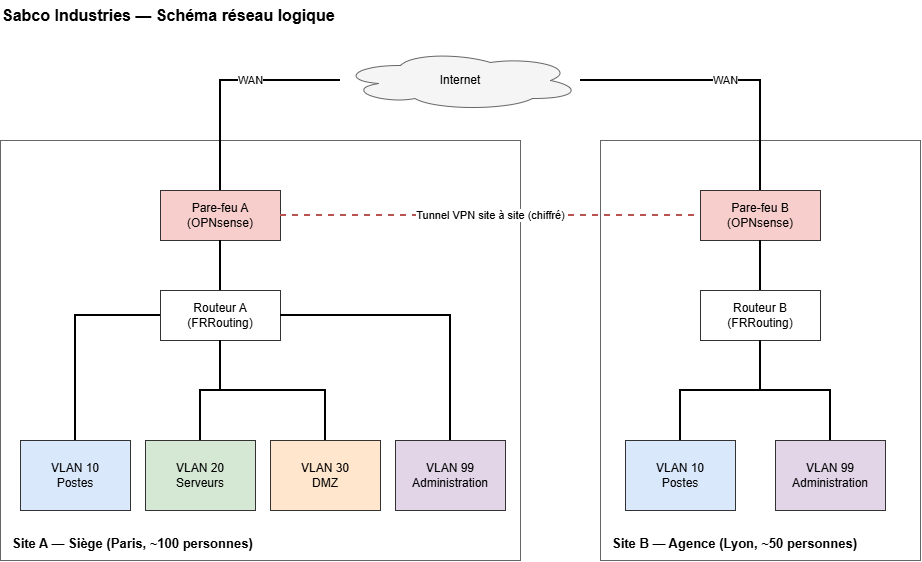

The diagram above was exported from draw.io. Its source (the exported page's mxGraphModel, read from the mxfile embedded in the PNG):
<mxGraphModel dx="968" dy="621" grid="1" gridSize="10" guides="1" tooltips="1" connect="1" arrows="1" fold="1" page="1" pageScale="1" pageWidth="1000" pageHeight="620" math="0" shadow="0">
  <root>
    <mxCell id="0" />
    <mxCell id="1" parent="0" />
    <mxCell id="c3" parent="1" style="text;html=1;align=left;verticalAlign=middle;fontStyle=1;fontSize=16;" value="Sabco Industries — Schéma réseau logique" vertex="1">
      <mxGeometry height="30" width="520" x="40" y="10" as="geometry" />
    </mxCell>
    <mxCell id="c4" parent="1" style="ellipse;shape=cloud;whiteSpace=wrap;html=1;fillColor=#f5f5f5;strokeColor=#666666;fontSize=12;" value="Internet" vertex="1">
      <mxGeometry height="60" width="240" x="380" y="60" as="geometry" />
    </mxCell>
    <mxCell id="c5" parent="1" style="rounded=0;whiteSpace=wrap;html=1;fillColor=none;strokeColor=#666666;verticalAlign=bottom;align=left;spacingLeft=10;spacingBottom=6;fontStyle=1;fontSize=13;" value="Site A — Siège (Paris, ~100 personnes)" vertex="1">
      <mxGeometry height="420" width="520" x="40" y="150" as="geometry" />
    </mxCell>
    <mxCell id="c6" parent="1" style="rounded=0;whiteSpace=wrap;html=1;fillColor=none;strokeColor=#666666;verticalAlign=bottom;align=left;spacingLeft=10;spacingBottom=6;fontStyle=1;fontSize=13;" value="Site B — Agence (Lyon, ~50 personnes)" vertex="1">
      <mxGeometry height="420" width="320" x="640" y="150" as="geometry" />
    </mxCell>
    <mxCell id="c7" parent="1" style="rounded=0;whiteSpace=wrap;html=1;strokeColor=#333333;fontSize=12;fillColor=#f8cecc;" value="Pare-feu A&lt;br&gt;(OPNsense)" vertex="1">
      <mxGeometry height="50" width="120" x="200" y="200" as="geometry" />
    </mxCell>
    <mxCell id="c8" parent="1" style="rounded=0;whiteSpace=wrap;html=1;strokeColor=#333333;fontSize=12;fillColor=#f8cecc;" value="Pare-feu B&lt;br&gt;(OPNsense)" vertex="1">
      <mxGeometry height="50" width="120" x="740" y="200" as="geometry" />
    </mxCell>
    <mxCell id="c9" parent="1" style="rounded=0;whiteSpace=wrap;html=1;strokeColor=#333333;fontSize=12;fillColor=#ffffff;" value="Routeur A&lt;br&gt;(FRRouting)" vertex="1">
      <mxGeometry height="50" width="120" x="200" y="300" as="geometry" />
    </mxCell>
    <mxCell id="c10" parent="1" style="rounded=0;whiteSpace=wrap;html=1;strokeColor=#333333;fontSize=12;fillColor=#ffffff;" value="Routeur B&lt;br&gt;(FRRouting)" vertex="1">
      <mxGeometry height="50" width="120" x="740" y="300" as="geometry" />
    </mxCell>
    <mxCell id="c11" parent="1" style="rounded=0;whiteSpace=wrap;html=1;strokeColor=#333333;fontSize=12;verticalAlign=middle;fillColor=#dae8fc;" value="VLAN 10&lt;br&gt;Postes" vertex="1">
      <mxGeometry height="70" width="110" x="60" y="450" as="geometry" />
    </mxCell>
    <mxCell id="c12" edge="1" parent="1" source="c9" style="edgeStyle=orthogonalEdgeStyle;rounded=0;html=1;endArrow=none;strokeWidth=2;" target="c11" value="">
      <mxGeometry relative="1" as="geometry" />
    </mxCell>
    <mxCell id="c13" parent="1" style="rounded=0;whiteSpace=wrap;html=1;strokeColor=#333333;fontSize=12;verticalAlign=middle;fillColor=#d5e8d4;" value="VLAN 20&lt;br&gt;Serveurs" vertex="1">
      <mxGeometry height="70" width="110" x="185" y="450" as="geometry" />
    </mxCell>
    <mxCell id="c14" edge="1" parent="1" source="c9" style="edgeStyle=orthogonalEdgeStyle;rounded=0;html=1;endArrow=none;strokeWidth=2;" target="c13" value="">
      <mxGeometry relative="1" as="geometry" />
    </mxCell>
    <mxCell id="c15" parent="1" style="rounded=0;whiteSpace=wrap;html=1;strokeColor=#333333;fontSize=12;verticalAlign=middle;fillColor=#ffe6cc;" value="VLAN 30&lt;br&gt;DMZ" vertex="1">
      <mxGeometry height="70" width="110" x="310" y="450" as="geometry" />
    </mxCell>
    <mxCell id="c16" edge="1" parent="1" source="c9" style="edgeStyle=orthogonalEdgeStyle;rounded=0;html=1;endArrow=none;strokeWidth=2;" target="c15" value="">
      <mxGeometry relative="1" as="geometry" />
    </mxCell>
    <mxCell id="c17" parent="1" style="rounded=0;whiteSpace=wrap;html=1;strokeColor=#333333;fontSize=12;verticalAlign=middle;fillColor=#e1d5e7;" value="VLAN 99&lt;br&gt;Administration" vertex="1">
      <mxGeometry height="70" width="110" x="435" y="450" as="geometry" />
    </mxCell>
    <mxCell id="c18" edge="1" parent="1" source="c9" style="edgeStyle=orthogonalEdgeStyle;rounded=0;html=1;endArrow=none;strokeWidth=2;" target="c17" value="">
      <mxGeometry relative="1" as="geometry" />
    </mxCell>
    <mxCell id="c19" parent="1" style="rounded=0;whiteSpace=wrap;html=1;strokeColor=#333333;fontSize=12;verticalAlign=middle;fillColor=#dae8fc;" value="VLAN 10&lt;br&gt;Postes" vertex="1">
      <mxGeometry height="70" width="110" x="665" y="450" as="geometry" />
    </mxCell>
    <mxCell id="c20" edge="1" parent="1" source="c10" style="edgeStyle=orthogonalEdgeStyle;rounded=0;html=1;endArrow=none;strokeWidth=2;" target="c19" value="">
      <mxGeometry relative="1" as="geometry" />
    </mxCell>
    <mxCell id="c21" parent="1" style="rounded=0;whiteSpace=wrap;html=1;strokeColor=#333333;fontSize=12;verticalAlign=middle;fillColor=#e1d5e7;" value="VLAN 99&lt;br&gt;Administration" vertex="1">
      <mxGeometry height="70" width="110" x="815" y="450" as="geometry" />
    </mxCell>
    <mxCell id="c22" edge="1" parent="1" source="c10" style="edgeStyle=orthogonalEdgeStyle;rounded=0;html=1;endArrow=none;strokeWidth=2;" target="c21" value="">
      <mxGeometry relative="1" as="geometry" />
    </mxCell>
    <mxCell id="c23" edge="1" parent="1" source="c7" style="edgeStyle=orthogonalEdgeStyle;rounded=0;html=1;endArrow=none;strokeWidth=2;" target="c9" value="">
      <mxGeometry relative="1" as="geometry" />
    </mxCell>
    <mxCell id="c24" edge="1" parent="1" source="c8" style="edgeStyle=orthogonalEdgeStyle;rounded=0;html=1;endArrow=none;strokeWidth=2;" target="c10" value="">
      <mxGeometry relative="1" as="geometry" />
    </mxCell>
    <mxCell id="c25" edge="1" parent="1" source="c7" style="edgeStyle=orthogonalEdgeStyle;rounded=0;html=1;endArrow=none;strokeWidth=2;exitX=0.5;exitY=0;entryX=0;entryY=0.5;labelBackgroundColor=#ffffff;" target="c4" value="WAN">
      <mxGeometry relative="1" x="0.2174" as="geometry">
        <mxPoint as="offset" />
      </mxGeometry>
    </mxCell>
    <mxCell id="c26" edge="1" parent="1" source="c8" style="edgeStyle=orthogonalEdgeStyle;rounded=0;html=1;endArrow=none;strokeWidth=2;exitX=0.5;exitY=0;entryX=1;entryY=0.5;labelBackgroundColor=#ffffff;" target="c4" value="WAN">
      <mxGeometry relative="1" as="geometry" />
    </mxCell>
    <mxCell id="c27" edge="1" parent="1" source="c7" style="edgeStyle=orthogonalEdgeStyle;rounded=0;html=1;endArrow=none;strokeWidth=2;dashed=1;strokeColor=#b85450;exitX=1;exitY=0.5;entryX=0;entryY=0.5;labelBackgroundColor=#ffffff;" target="c8" value="Tunnel VPN site à site (chiffré)">
      <mxGeometry relative="1" as="geometry" />
    </mxCell>
  </root>
</mxGraphModel>